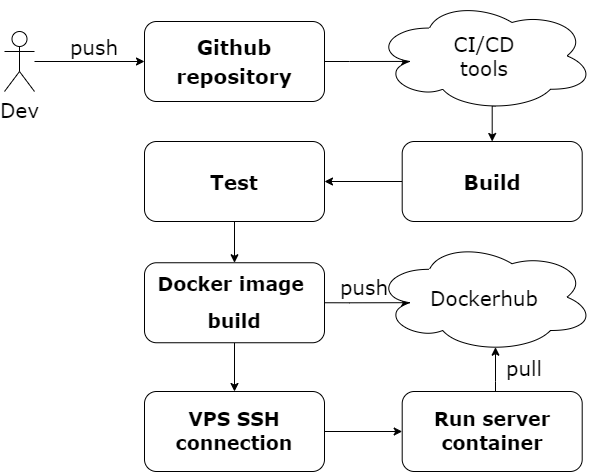

The diagram above was exported from draw.io. Its source (the exported page's mxGraphModel, read from the mxfile embedded in the PNG):
<mxGraphModel dx="920" dy="446" grid="1" gridSize="10" guides="1" tooltips="1" connect="1" arrows="1" fold="1" page="1" pageScale="1" pageWidth="827" pageHeight="1169" math="0" shadow="0">
  <root>
    <mxCell id="0" />
    <mxCell id="1" parent="0" />
    <mxCell id="nKq6FDolRG2bD2_J6Cau-14" style="edgeStyle=orthogonalEdgeStyle;rounded=0;orthogonalLoop=1;jettySize=auto;html=1;entryX=0.16;entryY=0.55;entryDx=0;entryDy=0;entryPerimeter=0;fontFamily=Verdana;fontSize=20;" edge="1" parent="1" source="nKq6FDolRG2bD2_J6Cau-8" target="nKq6FDolRG2bD2_J6Cau-12">
      <mxGeometry relative="1" as="geometry" />
    </mxCell>
    <mxCell id="nKq6FDolRG2bD2_J6Cau-8" value="&lt;h1&gt;&lt;b&gt;&lt;font face=&quot;Verdana&quot; style=&quot;font-size: 20px&quot;&gt;Github repository&lt;/font&gt;&lt;/b&gt;&lt;/h1&gt;" style="rounded=1;whiteSpace=wrap;html=1;" vertex="1" parent="1">
      <mxGeometry x="220" y="50" width="180" height="80" as="geometry" />
    </mxCell>
    <mxCell id="nKq6FDolRG2bD2_J6Cau-10" style="edgeStyle=orthogonalEdgeStyle;rounded=0;orthogonalLoop=1;jettySize=auto;html=1;entryX=0;entryY=0.5;entryDx=0;entryDy=0;fontFamily=Verdana;fontSize=20;" edge="1" parent="1" source="nKq6FDolRG2bD2_J6Cau-9" target="nKq6FDolRG2bD2_J6Cau-8">
      <mxGeometry relative="1" as="geometry" />
    </mxCell>
    <mxCell id="nKq6FDolRG2bD2_J6Cau-9" value="Dev" style="shape=umlActor;verticalLabelPosition=bottom;verticalAlign=top;html=1;outlineConnect=0;fontFamily=Verdana;fontSize=20;" vertex="1" parent="1">
      <mxGeometry x="80" y="60" width="30" height="60" as="geometry" />
    </mxCell>
    <mxCell id="nKq6FDolRG2bD2_J6Cau-11" value="push" style="text;html=1;strokeColor=none;fillColor=none;align=center;verticalAlign=middle;whiteSpace=wrap;rounded=0;fontFamily=Verdana;fontSize=20;" vertex="1" parent="1">
      <mxGeometry x="140" y="60" width="60" height="30" as="geometry" />
    </mxCell>
    <mxCell id="nKq6FDolRG2bD2_J6Cau-21" style="edgeStyle=orthogonalEdgeStyle;rounded=0;orthogonalLoop=1;jettySize=auto;html=1;exitX=0.55;exitY=0.95;exitDx=0;exitDy=0;exitPerimeter=0;entryX=0.5;entryY=0;entryDx=0;entryDy=0;fontFamily=Verdana;fontSize=20;" edge="1" parent="1" source="nKq6FDolRG2bD2_J6Cau-12" target="nKq6FDolRG2bD2_J6Cau-16">
      <mxGeometry relative="1" as="geometry" />
    </mxCell>
    <mxCell id="nKq6FDolRG2bD2_J6Cau-12" value="CI/CD&lt;br&gt;tools" style="ellipse;shape=cloud;whiteSpace=wrap;html=1;fontFamily=Verdana;fontSize=20;" vertex="1" parent="1">
      <mxGeometry x="450" y="28.75" width="220" height="111.25" as="geometry" />
    </mxCell>
    <mxCell id="nKq6FDolRG2bD2_J6Cau-23" style="edgeStyle=orthogonalEdgeStyle;rounded=0;orthogonalLoop=1;jettySize=auto;html=1;entryX=1;entryY=0.5;entryDx=0;entryDy=0;fontFamily=Verdana;fontSize=20;" edge="1" parent="1" source="nKq6FDolRG2bD2_J6Cau-16" target="nKq6FDolRG2bD2_J6Cau-22">
      <mxGeometry relative="1" as="geometry" />
    </mxCell>
    <mxCell id="nKq6FDolRG2bD2_J6Cau-16" value="&lt;h1&gt;&lt;font face=&quot;Verdana&quot;&gt;&lt;span style=&quot;font-size: 20px&quot;&gt;Build&lt;/span&gt;&lt;/font&gt;&lt;/h1&gt;" style="rounded=1;whiteSpace=wrap;html=1;" vertex="1" parent="1">
      <mxGeometry x="477.7" y="170" width="180" height="80" as="geometry" />
    </mxCell>
    <mxCell id="nKq6FDolRG2bD2_J6Cau-28" style="edgeStyle=orthogonalEdgeStyle;rounded=0;orthogonalLoop=1;jettySize=auto;html=1;exitX=0.5;exitY=1;exitDx=0;exitDy=0;entryX=0.5;entryY=0;entryDx=0;entryDy=0;fontFamily=Verdana;fontSize=19;" edge="1" parent="1" source="nKq6FDolRG2bD2_J6Cau-22" target="nKq6FDolRG2bD2_J6Cau-24">
      <mxGeometry relative="1" as="geometry" />
    </mxCell>
    <mxCell id="nKq6FDolRG2bD2_J6Cau-22" value="&lt;h1&gt;&lt;font face=&quot;Verdana&quot;&gt;&lt;span style=&quot;font-size: 20px&quot;&gt;Test&lt;/span&gt;&lt;/font&gt;&lt;/h1&gt;" style="rounded=1;whiteSpace=wrap;html=1;" vertex="1" parent="1">
      <mxGeometry x="220" y="170" width="180" height="80" as="geometry" />
    </mxCell>
    <mxCell id="nKq6FDolRG2bD2_J6Cau-27" style="edgeStyle=orthogonalEdgeStyle;rounded=0;orthogonalLoop=1;jettySize=auto;html=1;exitX=0.5;exitY=1;exitDx=0;exitDy=0;entryX=0.5;entryY=0;entryDx=0;entryDy=0;fontFamily=Verdana;fontSize=19;" edge="1" parent="1" source="nKq6FDolRG2bD2_J6Cau-24" target="nKq6FDolRG2bD2_J6Cau-26">
      <mxGeometry relative="1" as="geometry" />
    </mxCell>
    <mxCell id="nKq6FDolRG2bD2_J6Cau-30" style="edgeStyle=orthogonalEdgeStyle;rounded=0;orthogonalLoop=1;jettySize=auto;html=1;exitX=1;exitY=0.5;exitDx=0;exitDy=0;entryX=0.16;entryY=0.55;entryDx=0;entryDy=0;entryPerimeter=0;fontFamily=Verdana;fontSize=19;" edge="1" parent="1" source="nKq6FDolRG2bD2_J6Cau-24" target="nKq6FDolRG2bD2_J6Cau-29">
      <mxGeometry relative="1" as="geometry" />
    </mxCell>
    <mxCell id="nKq6FDolRG2bD2_J6Cau-24" value="&lt;p style=&quot;line-height: 1.2&quot;&gt;&lt;/p&gt;&lt;h1 style=&quot;font-size: 19px&quot;&gt;&lt;font face=&quot;Verdana&quot; style=&quot;font-size: 19px&quot;&gt;Docker image&amp;nbsp;&lt;/font&gt;&lt;/h1&gt;&lt;font face=&quot;Verdana&quot; style=&quot;font-size: 19px&quot;&gt;&lt;b&gt;build&lt;/b&gt;&lt;/font&gt;&lt;p&gt;&lt;/p&gt;" style="rounded=1;whiteSpace=wrap;html=1;" vertex="1" parent="1">
      <mxGeometry x="220" y="291.25" width="180" height="80" as="geometry" />
    </mxCell>
    <mxCell id="nKq6FDolRG2bD2_J6Cau-33" style="edgeStyle=orthogonalEdgeStyle;rounded=0;orthogonalLoop=1;jettySize=auto;html=1;exitX=1;exitY=0.5;exitDx=0;exitDy=0;entryX=0;entryY=0.5;entryDx=0;entryDy=0;fontFamily=Verdana;fontSize=19;" edge="1" parent="1" source="nKq6FDolRG2bD2_J6Cau-26" target="nKq6FDolRG2bD2_J6Cau-32">
      <mxGeometry relative="1" as="geometry" />
    </mxCell>
    <mxCell id="nKq6FDolRG2bD2_J6Cau-26" value="&lt;p style=&quot;line-height: 1.2&quot;&gt;&lt;/p&gt;&lt;h1 style=&quot;font-size: 19px&quot;&gt;&lt;font face=&quot;Verdana&quot;&gt;VPS SSH&lt;br&gt;connection&lt;/font&gt;&lt;/h1&gt;&lt;p&gt;&lt;/p&gt;" style="rounded=1;whiteSpace=wrap;html=1;" vertex="1" parent="1">
      <mxGeometry x="220" y="420" width="180" height="80" as="geometry" />
    </mxCell>
    <mxCell id="nKq6FDolRG2bD2_J6Cau-29" value="Dockerhub" style="ellipse;shape=cloud;whiteSpace=wrap;html=1;fontFamily=Verdana;fontSize=20;" vertex="1" parent="1">
      <mxGeometry x="450" y="270" width="220" height="111.25" as="geometry" />
    </mxCell>
    <mxCell id="nKq6FDolRG2bD2_J6Cau-31" value="push" style="text;html=1;strokeColor=none;fillColor=none;align=center;verticalAlign=middle;whiteSpace=wrap;rounded=0;fontFamily=Verdana;fontSize=20;" vertex="1" parent="1">
      <mxGeometry x="410" y="300" width="60" height="30" as="geometry" />
    </mxCell>
    <mxCell id="nKq6FDolRG2bD2_J6Cau-36" style="edgeStyle=orthogonalEdgeStyle;rounded=0;orthogonalLoop=1;jettySize=auto;html=1;fontFamily=Verdana;fontSize=19;entryX=0.55;entryY=0.95;entryDx=0;entryDy=0;entryPerimeter=0;" edge="1" parent="1" source="nKq6FDolRG2bD2_J6Cau-32" target="nKq6FDolRG2bD2_J6Cau-29">
      <mxGeometry relative="1" as="geometry">
        <mxPoint x="580" y="400" as="targetPoint" />
        <Array as="points">
          <mxPoint x="571" y="410" />
          <mxPoint x="571" y="410" />
        </Array>
      </mxGeometry>
    </mxCell>
    <mxCell id="nKq6FDolRG2bD2_J6Cau-32" value="&lt;p style=&quot;line-height: 1.2&quot;&gt;&lt;/p&gt;&lt;h1 style=&quot;font-size: 19px&quot;&gt;&lt;font face=&quot;Verdana&quot;&gt;Run server&lt;br&gt;container&lt;/font&gt;&lt;/h1&gt;&lt;p&gt;&lt;/p&gt;" style="rounded=1;whiteSpace=wrap;html=1;" vertex="1" parent="1">
      <mxGeometry x="477.7" y="420" width="180" height="80" as="geometry" />
    </mxCell>
    <mxCell id="nKq6FDolRG2bD2_J6Cau-38" value="pull" style="text;html=1;strokeColor=none;fillColor=none;align=center;verticalAlign=middle;whiteSpace=wrap;rounded=0;fontFamily=Verdana;fontSize=20;" vertex="1" parent="1">
      <mxGeometry x="570" y="381.25" width="60" height="30" as="geometry" />
    </mxCell>
  </root>
</mxGraphModel>